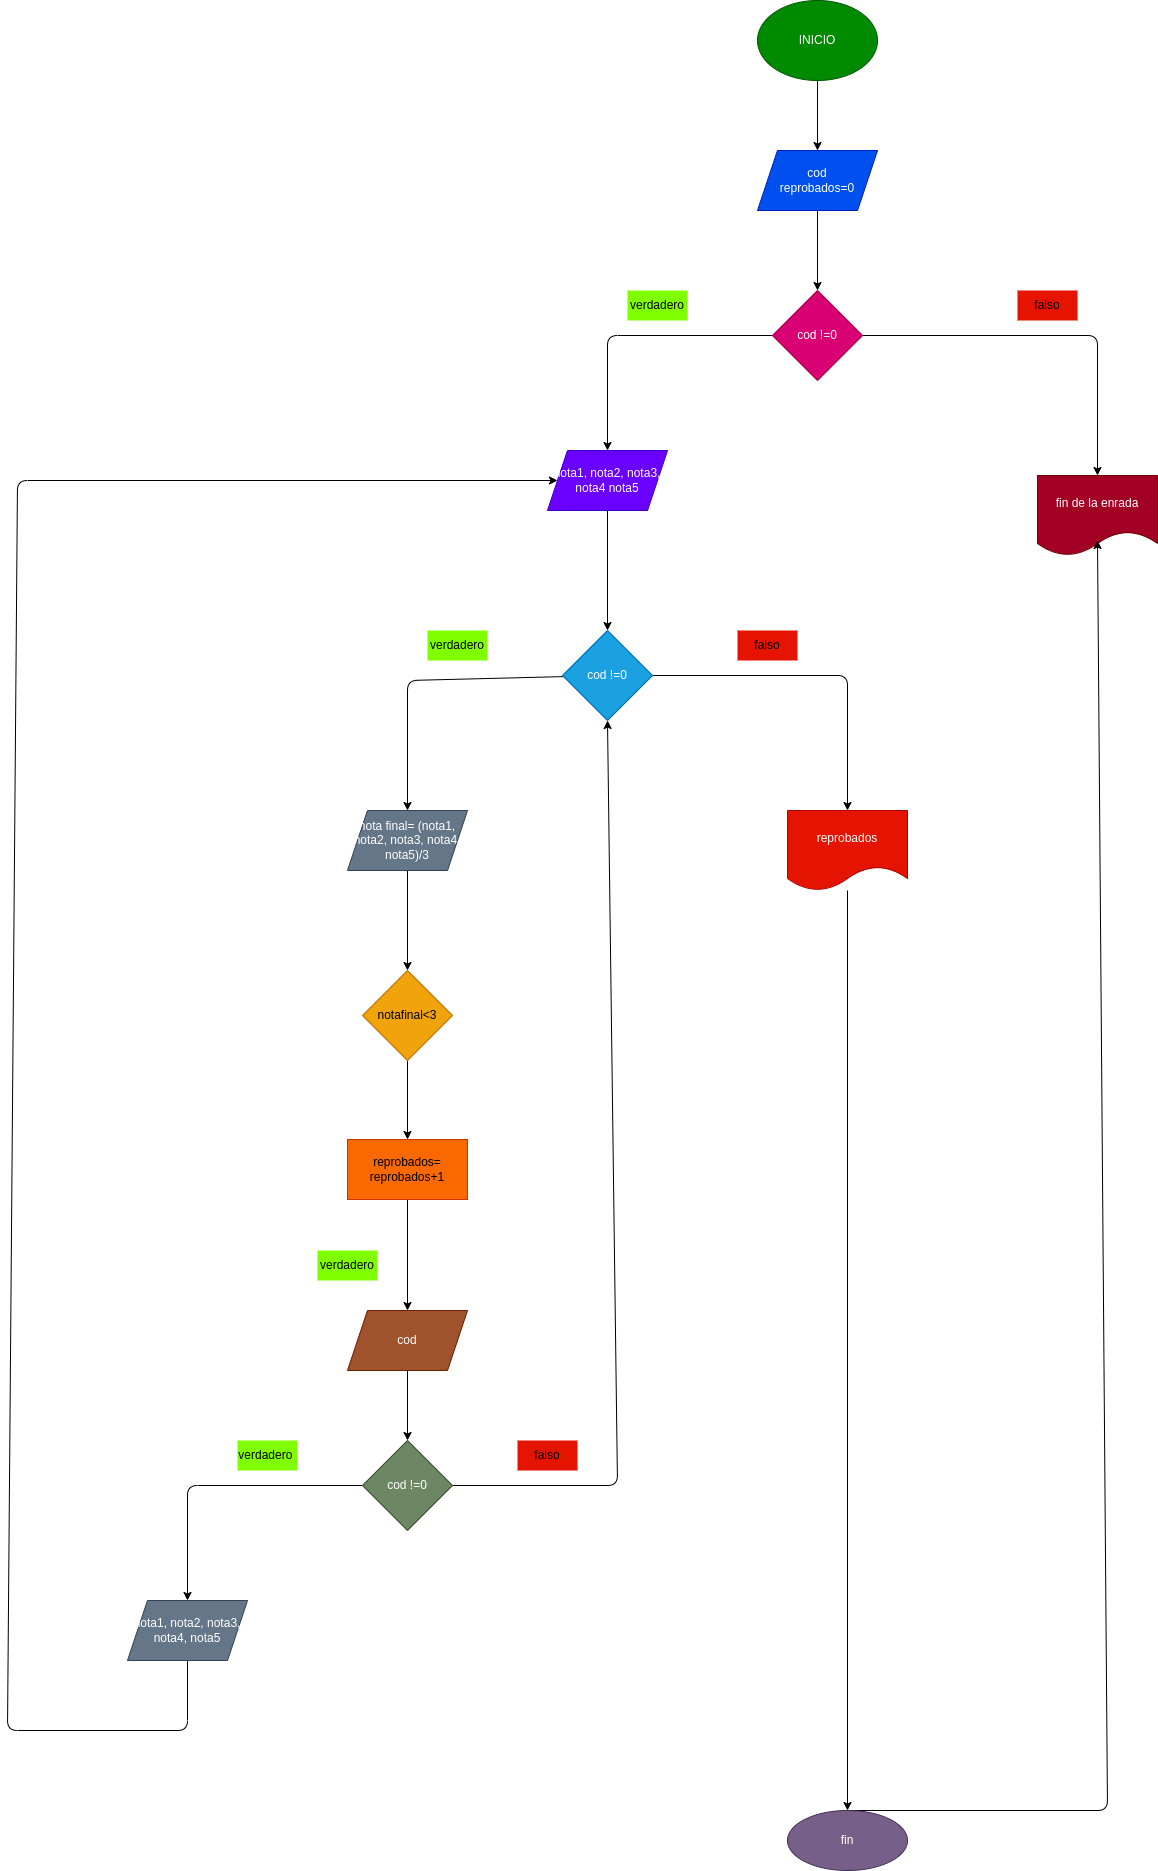

The diagram above was exported from draw.io. Its source (the exported page's mxGraphModel, read from the mxfile embedded in the PNG):
<mxGraphModel dx="1694" dy="545" grid="1" gridSize="10" guides="1" tooltips="1" connect="1" arrows="1" fold="1" page="1" pageScale="1" pageWidth="827" pageHeight="1169" math="0" shadow="0">
  <root>
    <mxCell id="0" />
    <mxCell id="1" parent="0" />
    <mxCell id="4" value="" style="edgeStyle=none;html=1;" edge="1" parent="1" source="2" target="3">
      <mxGeometry relative="1" as="geometry" />
    </mxCell>
    <mxCell id="2" value="INICIO" style="ellipse;whiteSpace=wrap;html=1;fillColor=#008a00;fontColor=#ffffff;strokeColor=#005700;" vertex="1" parent="1">
      <mxGeometry x="280" y="30" width="120" height="80" as="geometry" />
    </mxCell>
    <mxCell id="6" value="" style="edgeStyle=none;html=1;" edge="1" parent="1" source="3" target="5">
      <mxGeometry relative="1" as="geometry" />
    </mxCell>
    <mxCell id="3" value="cod&lt;br&gt;reprobados=0" style="shape=parallelogram;perimeter=parallelogramPerimeter;whiteSpace=wrap;html=1;fixedSize=1;fillColor=#0050ef;fontColor=#ffffff;strokeColor=#001DBC;" vertex="1" parent="1">
      <mxGeometry x="280" y="180" width="120" height="60" as="geometry" />
    </mxCell>
    <mxCell id="8" value="" style="edgeStyle=none;html=1;" edge="1" parent="1" source="5" target="7">
      <mxGeometry relative="1" as="geometry">
        <Array as="points">
          <mxPoint x="620" y="365" />
        </Array>
      </mxGeometry>
    </mxCell>
    <mxCell id="10" value="" style="edgeStyle=none;html=1;" edge="1" parent="1" source="5" target="9">
      <mxGeometry relative="1" as="geometry">
        <Array as="points">
          <mxPoint x="130" y="365" />
        </Array>
      </mxGeometry>
    </mxCell>
    <mxCell id="5" value="cod !=0" style="rhombus;whiteSpace=wrap;html=1;fillColor=#d80073;fontColor=#ffffff;strokeColor=#A50040;" vertex="1" parent="1">
      <mxGeometry x="295" y="320" width="90" height="90" as="geometry" />
    </mxCell>
    <mxCell id="7" value="fin de la enrada" style="shape=document;whiteSpace=wrap;html=1;boundedLbl=1;fillColor=#a20025;fontColor=#ffffff;strokeColor=#6F0000;" vertex="1" parent="1">
      <mxGeometry x="560" y="505" width="120" height="80" as="geometry" />
    </mxCell>
    <mxCell id="13" value="" style="edgeStyle=none;html=1;" edge="1" parent="1" source="9" target="12">
      <mxGeometry relative="1" as="geometry" />
    </mxCell>
    <mxCell id="9" value="nota1, nota2, nota3, nota4 nota5" style="shape=parallelogram;perimeter=parallelogramPerimeter;whiteSpace=wrap;html=1;fixedSize=1;fillColor=#6a00ff;fontColor=#ffffff;strokeColor=#3700CC;" vertex="1" parent="1">
      <mxGeometry x="70" y="480" width="120" height="60" as="geometry" />
    </mxCell>
    <mxCell id="15" value="" style="edgeStyle=none;html=1;" edge="1" parent="1" source="12" target="14">
      <mxGeometry relative="1" as="geometry">
        <Array as="points">
          <mxPoint x="370" y="705" />
        </Array>
      </mxGeometry>
    </mxCell>
    <mxCell id="17" value="" style="edgeStyle=none;html=1;" edge="1" parent="1" source="12" target="16">
      <mxGeometry relative="1" as="geometry">
        <Array as="points">
          <mxPoint x="-70" y="710" />
        </Array>
      </mxGeometry>
    </mxCell>
    <mxCell id="12" value="cod !=0" style="rhombus;whiteSpace=wrap;html=1;fillColor=#1ba1e2;fontColor=#ffffff;strokeColor=#006EAF;" vertex="1" parent="1">
      <mxGeometry x="85" y="660" width="90" height="90" as="geometry" />
    </mxCell>
    <mxCell id="31" value="" style="edgeStyle=none;html=1;" edge="1" parent="1" source="14" target="30">
      <mxGeometry relative="1" as="geometry" />
    </mxCell>
    <mxCell id="14" value="reprobados" style="shape=document;whiteSpace=wrap;html=1;boundedLbl=1;fillColor=#e51400;fontColor=#ffffff;strokeColor=#B20000;" vertex="1" parent="1">
      <mxGeometry x="310" y="840" width="120" height="80" as="geometry" />
    </mxCell>
    <mxCell id="19" value="" style="edgeStyle=none;html=1;" edge="1" parent="1" source="16" target="18">
      <mxGeometry relative="1" as="geometry" />
    </mxCell>
    <mxCell id="16" value="nota final= (nota1, nota2, nota3, nota4, nota5)/3" style="shape=parallelogram;perimeter=parallelogramPerimeter;whiteSpace=wrap;html=1;fixedSize=1;fillColor=#647687;fontColor=#ffffff;strokeColor=#314354;" vertex="1" parent="1">
      <mxGeometry x="-130" y="840" width="120" height="60" as="geometry" />
    </mxCell>
    <mxCell id="22" value="" style="edgeStyle=none;html=1;" edge="1" parent="1" source="18" target="21">
      <mxGeometry relative="1" as="geometry" />
    </mxCell>
    <mxCell id="18" value="notafinal&amp;lt;3" style="rhombus;whiteSpace=wrap;html=1;fillColor=#f0a30a;fontColor=#000000;strokeColor=#BD7000;" vertex="1" parent="1">
      <mxGeometry x="-115" y="1000" width="90" height="90" as="geometry" />
    </mxCell>
    <mxCell id="24" value="" style="edgeStyle=none;html=1;" edge="1" parent="1" source="21" target="23">
      <mxGeometry relative="1" as="geometry" />
    </mxCell>
    <mxCell id="21" value="reprobados=&lt;br&gt;reprobados+1" style="whiteSpace=wrap;html=1;fillColor=#fa6800;fontColor=#000000;strokeColor=#C73500;" vertex="1" parent="1">
      <mxGeometry x="-130" y="1169" width="120" height="60" as="geometry" />
    </mxCell>
    <mxCell id="26" value="" style="edgeStyle=none;html=1;" edge="1" parent="1" source="23" target="25">
      <mxGeometry relative="1" as="geometry" />
    </mxCell>
    <mxCell id="23" value="cod" style="shape=parallelogram;perimeter=parallelogramPerimeter;whiteSpace=wrap;html=1;fixedSize=1;fillColor=#a0522d;fontColor=#ffffff;strokeColor=#6D1F00;" vertex="1" parent="1">
      <mxGeometry x="-130" y="1340" width="120" height="60" as="geometry" />
    </mxCell>
    <mxCell id="28" value="" style="edgeStyle=none;html=1;" edge="1" parent="1" source="25" target="27">
      <mxGeometry relative="1" as="geometry">
        <Array as="points">
          <mxPoint x="-290" y="1515" />
        </Array>
      </mxGeometry>
    </mxCell>
    <mxCell id="39" style="edgeStyle=none;html=1;exitX=1;exitY=0.5;exitDx=0;exitDy=0;entryX=0.5;entryY=1;entryDx=0;entryDy=0;" edge="1" parent="1" source="25" target="12">
      <mxGeometry relative="1" as="geometry">
        <Array as="points">
          <mxPoint x="140" y="1515" />
        </Array>
      </mxGeometry>
    </mxCell>
    <mxCell id="25" value="cod !=0" style="rhombus;whiteSpace=wrap;html=1;fillColor=#6d8764;fontColor=#ffffff;strokeColor=#3A5431;" vertex="1" parent="1">
      <mxGeometry x="-115" y="1470" width="90" height="90" as="geometry" />
    </mxCell>
    <mxCell id="29" style="edgeStyle=none;html=1;exitX=0.5;exitY=1;exitDx=0;exitDy=0;entryX=0;entryY=0.5;entryDx=0;entryDy=0;" edge="1" parent="1" source="27" target="9">
      <mxGeometry relative="1" as="geometry">
        <mxPoint x="100" y="450" as="targetPoint" />
        <mxPoint x="-290" y="1680" as="sourcePoint" />
        <Array as="points">
          <mxPoint x="-290" y="1760" />
          <mxPoint x="-470" y="1760" />
          <mxPoint x="-460" y="510" />
        </Array>
      </mxGeometry>
    </mxCell>
    <mxCell id="27" value="nota1, nota2, nota3, nota4, nota5" style="shape=parallelogram;perimeter=parallelogramPerimeter;whiteSpace=wrap;html=1;fixedSize=1;fillColor=#647687;fontColor=#ffffff;strokeColor=#314354;" vertex="1" parent="1">
      <mxGeometry x="-350" y="1630" width="120" height="60" as="geometry" />
    </mxCell>
    <mxCell id="32" style="edgeStyle=none;html=1;exitX=0.5;exitY=0;exitDx=0;exitDy=0;" edge="1" parent="1" source="30">
      <mxGeometry relative="1" as="geometry">
        <mxPoint x="620" y="570" as="targetPoint" />
        <Array as="points">
          <mxPoint x="630" y="1840" />
        </Array>
      </mxGeometry>
    </mxCell>
    <mxCell id="30" value="fin" style="ellipse;whiteSpace=wrap;html=1;fillColor=#76608a;fontColor=#ffffff;strokeColor=#432D57;" vertex="1" parent="1">
      <mxGeometry x="310" y="1840" width="120" height="60" as="geometry" />
    </mxCell>
    <mxCell id="33" value="verdadero" style="text;html=1;strokeColor=none;fillColor=#80FF00;align=center;verticalAlign=middle;whiteSpace=wrap;rounded=0;" vertex="1" parent="1">
      <mxGeometry x="-50" y="660" width="60" height="30" as="geometry" />
    </mxCell>
    <mxCell id="34" value="falso" style="text;html=1;strokeColor=none;fillColor=#E51400;align=center;verticalAlign=middle;whiteSpace=wrap;rounded=0;" vertex="1" parent="1">
      <mxGeometry x="260" y="660" width="60" height="30" as="geometry" />
    </mxCell>
    <mxCell id="35" value="falso" style="text;html=1;strokeColor=none;fillColor=#E51400;align=center;verticalAlign=middle;whiteSpace=wrap;rounded=0;" vertex="1" parent="1">
      <mxGeometry x="540" y="320" width="60" height="30" as="geometry" />
    </mxCell>
    <mxCell id="36" value="verdadero" style="text;html=1;strokeColor=none;fillColor=#80FF00;align=center;verticalAlign=middle;whiteSpace=wrap;rounded=0;" vertex="1" parent="1">
      <mxGeometry x="150" y="320" width="60" height="30" as="geometry" />
    </mxCell>
    <mxCell id="38" value="verdadero" style="text;html=1;strokeColor=none;fillColor=#80FF00;align=center;verticalAlign=middle;whiteSpace=wrap;rounded=0;" vertex="1" parent="1">
      <mxGeometry x="-160" y="1280" width="60" height="30" as="geometry" />
    </mxCell>
    <mxCell id="40" value="falso" style="text;html=1;strokeColor=none;fillColor=#E51400;align=center;verticalAlign=middle;whiteSpace=wrap;rounded=0;" vertex="1" parent="1">
      <mxGeometry x="40" y="1470" width="60" height="30" as="geometry" />
    </mxCell>
    <mxCell id="41" value="verdadero&amp;nbsp;" style="text;html=1;strokeColor=none;fillColor=#80FF00;align=center;verticalAlign=middle;whiteSpace=wrap;rounded=0;" vertex="1" parent="1">
      <mxGeometry x="-240" y="1470" width="60" height="30" as="geometry" />
    </mxCell>
  </root>
</mxGraphModel>